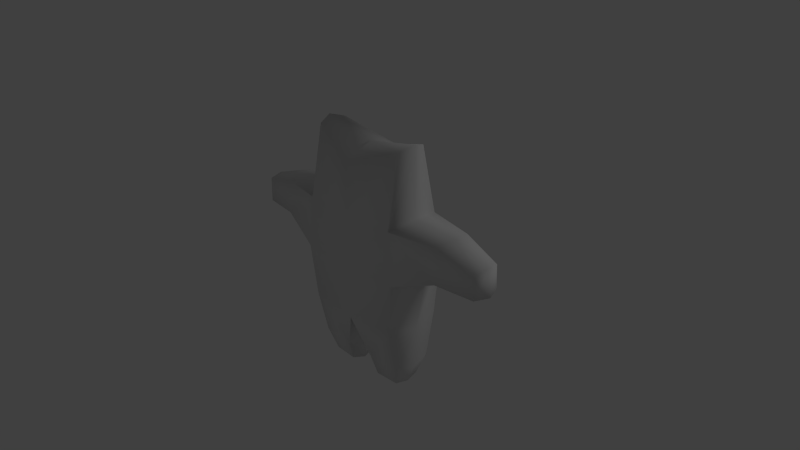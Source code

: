 # Source: teddybeartexture.blend  (saved by Blender 2.74.0; exported with 4.5.12 LTS)
import bpy
from mathutils import Matrix  # noqa: F401  (used for matrix-valued properties, if any)

bpy.ops.wm.read_factory_settings(use_empty=True)
scene = bpy.context.scene
scene.name = 'Scene'

# ---- collections
col_collection_1 = bpy.data.collections.new('Collection 1'); scene.collection.children.link(col_collection_1)
col_collection_2 = bpy.data.collections.new('Collection 2'); scene.collection.children.link(col_collection_2)

# ---- materials (node trees are filled in below, after node groups)
mat_material = bpy.data.materials.new('Material')
mat_material.alpha_threshold = 0.0
mat_material.use_transparent_shadow = False
mat_material.roughness = 0.5

# ---- material node trees

# ---- world
world_world = bpy.data.worlds.new('World'); scene.world = world_world
world_world.color = (0.05088, 0.05088, 0.05088)
world_world.use_sun_shadow = False
world_world.sun_shadow_jitter_overblur = 0.0
world_world.cycles.sampling_method = 'MANUAL'
world_world.cycles.sample_map_resolution = 256

# ---- cameras
cam_camera = bpy.data.cameras.new('Camera')
cam_camera.clip_end = 100.0
cam_camera.lens = 35.0
cam_camera.sensor_width = 32.0
cam_camera.sensor_height = 18.0
cam_camera.ortho_scale = 7.314
cam_camera.dof.focus_distance = 0.0
cam_camera.dof.aperture_fstop = 128.0

# ---- lights
light_lamp = bpy.data.lights.new('Lamp', 'POINT')
light_lamp.transmission_factor = 0.0
light_lamp.cutoff_distance = 30.0
light_lamp.energy = 100.0
light_lamp.shadow_buffer_clip_start = 1.001
light_lamp.shadow_soft_size = 0.1
light_lamp.shadow_maximum_resolution = 0.006
light_lamp.use_absolute_resolution = True
light_lamp.cycles.use_multiple_importance_sampling = False

# ---- meshes
me_cube = bpy.data.meshes.new('Cube')
me_cube.from_pydata([(0.7083, -0.389, -0.7083), (0.7083, -0.389, 0.7083), (0.7083, 0.389, -0.7083), (0.7083, 0.389, 0.7083), (0.7708, 0.4234, 0.0), (0.7708, -2.067e-09, 0.7708), (0.7708, -0.4234, 0.0), (0.7708, -2.067e-09, -0.7708), (0.9375, -2.067e-09, 0.0), (0.7083, -0.1945, 1.65), (0.7083, 0.1945, 1.65), (0.7708, -1.378e-09, 1.712), (1.377, -0.2596, 0.6981), (1.377, 0.2596, 0.6981), (1.369, 0.2826, 0.2236), (1.423, -1.357e-09, 0.7352), (1.369, -0.2826, 0.2236), (1.48, -1.683e-10, 0.2119), (1.907, -0.1814, 0.5347), (1.907, 0.1814, 0.5347), (1.902, 0.1975, 0.2031), (1.939, 1.54e-08, 0.5606), (1.902, -0.1975, 0.2031), (1.979, 1.623e-08, 0.1949), (0.6939, -0.263, -1.331), (0.6939, 0.263, -1.331), (0.2131, 0.2863, -1.332), (0.7324, 1.66e-09, -1.376), (0.2131, -0.2863, -1.332), (0.2035, -4.405e-09, -1.444), (0.588, -0.1849, -1.63), (0.588, 0.1849, -1.63), (0.2501, 0.2012, -1.631), (0.6151, 9.49e-10, -1.662), (0.2501, -0.2012, -1.631), (0.2433, -3.314e-09, -1.71), (-0.7083, -0.389, -0.7083), (-0.7083, -0.389, 0.7083), (-0.7083, 0.389, -0.7083), (-0.7083, 0.389, 0.7083), (0.0, 0.4234, 0.7708), (-0.7708, 0.4234, 0.0), (0.0, 0.4234, -0.7708), (-0.7708, -2.067e-09, 0.7708), (-0.7708, -0.4234, 0.0), (-0.7708, -2.067e-09, -0.7708), (0.0, -0.4234, 0.7708), (0.0, -0.4234, -0.7708), (0.0, -2.067e-09, -0.9375), (0.0, -0.5149, 0.0), (-0.9375, -2.067e-09, 0.0), (0.0, 0.5149, 0.0), (-0.7083, -0.1945, 1.65), (-0.7083, 0.1945, 1.65), (0.0, 0.4234, 1.394), (-0.7708, -1.378e-09, 1.712), (0.0, -0.4234, 1.394), (0.0, -2.067e-09, 1.561), (-1.377, -0.2596, 0.6981), (-1.377, 0.2596, 0.6981), (-1.369, 0.2826, 0.2236), (-1.423, -1.357e-09, 0.7352), (-1.369, -0.2826, 0.2236), (-1.48, -1.683e-10, 0.2119), (-1.907, -0.1814, 0.5347), (-1.907, 0.1814, 0.5347), (-1.902, 0.1975, 0.2031), (-1.939, 1.54e-08, 0.5606), (-1.902, -0.1975, 0.2031), (-1.979, 1.623e-08, 0.1949), (-0.6939, -0.263, -1.331), (-0.6939, 0.263, -1.331), (-0.2131, 0.2863, -1.332), (-0.7324, 1.66e-09, -1.376), (-0.2131, -0.2863, -1.332), (-0.2035, -4.405e-09, -1.444), (-0.588, -0.1849, -1.63), (-0.588, 0.1849, -1.63), (-0.2501, 0.2012, -1.631), (-0.6151, 9.49e-10, -1.662), (-0.2501, -0.2012, -1.631), (-0.2433, -3.314e-09, -1.71)], [], [(51, 4, 2, 42), (8, 6, 0, 7), (47, 48, 29, 28), (5, 3, 10, 11), (46, 1, 9, 56), (48, 42, 26, 29), (6, 49, 47, 0), (1, 46, 49, 6), (4, 8, 7, 2), (8, 4, 14, 17), (6, 8, 17, 16), (40, 3, 4, 51), (9, 11, 57, 56), (11, 10, 54, 57), (1, 5, 11, 9), (3, 40, 54, 10), (17, 14, 20, 23), (16, 17, 23, 22), (1, 6, 16, 12), (3, 5, 15, 13), (4, 3, 13, 14), (5, 1, 12, 15), (19, 21, 23, 20), (21, 18, 22, 23), (12, 16, 22, 18), (13, 15, 21, 19), (14, 13, 19, 20), (15, 12, 18, 21), (28, 29, 35, 34), (29, 26, 32, 35), (7, 0, 24, 27), (42, 2, 25, 26), (0, 47, 28, 24), (2, 7, 27, 25), (35, 32, 31, 33), (34, 35, 33, 30), (27, 24, 30, 33), (26, 25, 31, 32), (24, 28, 34, 30), (25, 27, 33, 31), (51, 42, 38, 41), (50, 45, 36, 44), (47, 74, 75, 48), (43, 55, 53, 39), (46, 56, 52, 37), (48, 75, 72, 42), (44, 36, 47, 49), (37, 44, 49, 46), (41, 38, 45, 50), (50, 63, 60, 41), (44, 62, 63, 50), (40, 51, 41, 39), (52, 56, 57, 55), (55, 57, 54, 53), (37, 52, 55, 43), (39, 53, 54, 40), (63, 69, 66, 60), (62, 68, 69, 63), (37, 58, 62, 44), (39, 59, 61, 43), (41, 60, 59, 39), (43, 61, 58, 37), (65, 66, 69, 67), (67, 69, 68, 64), (58, 64, 68, 62), (59, 65, 67, 61), (60, 66, 65, 59), (61, 67, 64, 58), (74, 80, 81, 75), (75, 81, 78, 72), (45, 73, 70, 36), (42, 72, 71, 38), (36, 70, 74, 47), (38, 71, 73, 45), (81, 79, 77, 78), (80, 76, 79, 81), (73, 79, 76, 70), (72, 78, 77, 71), (70, 76, 80, 74), (71, 77, 79, 73)])
me_cube.polygons.foreach_set('use_smooth', [True] * 80)
_uv = me_cube.uv_layers.new(name='UVMap')
_uv.uv.foreach_set('vector', [0.2854, 0.2556, 0.4083, 0.2545, 0.3917, 0.3582, 0.2854, 0.3829, 0.4687, 0.7216, 0.4083, 0.7455, 0.3917, 0.6418, 0.4417, 0.6252, 0.2854, 0.6171, 0.2854, 0.5466, 0.3437, 0.5118, 0.3509, 0.5508, 0.4345, 0.09341, 0.3962, 0.14, 0.3617, 0.02204, 0.3742, 0.0008654, 0.2854, 0.8631, 0.3962, 0.86, 0.3617, 0.978, 0.2854, 0.9434, 0.2854, 0.4534, 0.2854, 0.3829, 0.3509, 0.4492, 0.3437, 0.4882, 0.4083, 0.7455, 0.2854, 0.7444, 0.2854, 0.6171, 0.3917, 0.6418, 0.3962, 0.86, 0.2854, 0.8631, 0.2854, 0.7444, 0.4083, 0.7455, 0.4083, 0.2545, 0.4687, 0.2784, 0.4417, 0.3748, 0.3917, 0.3582, 0.4687, 0.2784, 0.4083, 0.2545, 0.4942, 0.2107, 0.5268, 0.2343, 0.4083, 0.7455, 0.4687, 0.7216, 0.5268, 0.7657, 0.4942, 0.7893, 0.2854, 0.1369, 0.3962, 0.14, 0.4083, 0.2545, 0.2854, 0.2556, 0.3617, 0.978, 0.3742, 0.9991, 0.2854, 0.9999, 0.2854, 0.9434, 0.3742, 0.0008654, 0.3617, 0.02204, 0.2854, 0.0566, 0.2854, 0.0001068, 0.3962, 0.86, 0.4345, 0.9066, 0.3742, 0.9991, 0.3617, 0.978, 0.3962, 0.14, 0.2854, 0.1369, 0.2854, 0.0566, 0.3617, 0.02204, 0.5268, 0.2343, 0.4942, 0.2107, 0.5476, 0.1946, 0.5707, 0.1978, 0.4942, 0.7893, 0.5268, 0.7657, 0.5707, 0.8022, 0.5476, 0.8054, 0.3962, 0.86, 0.4083, 0.7455, 0.4942, 0.7893, 0.4926, 0.8481, 0.3962, 0.14, 0.4345, 0.09341, 0.5102, 0.1251, 0.4926, 0.1519, 0.4083, 0.2545, 0.3962, 0.14, 0.4926, 0.1519, 0.4942, 0.2107, 0.4345, 0.9066, 0.3962, 0.86, 0.4926, 0.8481, 0.5102, 0.8749, 0.5445, 0.1683, 0.56, 0.1574, 0.5707, 0.1978, 0.5476, 0.1946, 0.56, 0.8426, 0.5445, 0.8317, 0.5476, 0.8054, 0.5707, 0.8022, 0.4926, 0.8481, 0.4942, 0.7893, 0.5476, 0.8054, 0.5445, 0.8317, 0.4926, 0.1519, 0.5102, 0.1251, 0.56, 0.1574, 0.5445, 0.1683, 0.4942, 0.2107, 0.4926, 0.1519, 0.5445, 0.1683, 0.5476, 0.1946, 0.5102, 0.8749, 0.4926, 0.8481, 0.5445, 0.8317, 0.56, 0.8426, 0.3509, 0.5508, 0.3437, 0.5118, 0.3764, 0.5001, 0.3714, 0.5234, 0.3437, 0.4882, 0.3509, 0.4492, 0.3714, 0.4766, 0.3764, 0.4999, 0.4417, 0.6252, 0.3917, 0.6418, 0.4021, 0.5658, 0.4302, 0.5532, 0.2854, 0.3829, 0.3917, 0.3582, 0.4021, 0.4342, 0.3509, 0.4492, 0.3917, 0.6418, 0.2854, 0.6171, 0.3509, 0.5508, 0.4021, 0.5658, 0.3917, 0.3582, 0.4417, 0.3748, 0.4302, 0.4468, 0.4021, 0.4342, 0.3764, 0.4999, 0.3714, 0.4766, 0.3992, 0.4654, 0.4136, 0.4788, 0.3714, 0.5234, 0.3764, 0.5001, 0.4136, 0.5212, 0.3992, 0.5346, 0.4302, 0.5532, 0.4021, 0.5658, 0.3992, 0.5346, 0.4136, 0.5212, 0.3509, 0.4492, 0.4021, 0.4342, 0.3992, 0.4654, 0.3714, 0.4766, 0.4021, 0.5658, 0.3509, 0.5508, 0.3714, 0.5234, 0.3992, 0.5346, 0.4021, 0.4342, 0.4302, 0.4468, 0.4136, 0.4788, 0.3992, 0.4654, 0.2854, 0.2556, 0.2854, 0.3829, 0.1791, 0.3582, 0.1625, 0.2545, 0.1022, 0.7216, 0.1291, 0.6252, 0.1791, 0.6418, 0.1625, 0.7455, 0.2854, 0.6171, 0.2199, 0.5508, 0.2271, 0.5118, 0.2854, 0.5466, 0.1363, 0.09341, 0.1966, 0.0008654, 0.2092, 0.02204, 0.1746, 0.14, 0.2854, 0.8631, 0.2854, 0.9434, 0.2092, 0.978, 0.1746, 0.86, 0.2854, 0.4534, 0.2271, 0.4882, 0.2199, 0.4492, 0.2854, 0.3829, 0.1625, 0.7455, 0.1791, 0.6418, 0.2854, 0.6171, 0.2854, 0.7444, 0.1746, 0.86, 0.1625, 0.7455, 0.2854, 0.7444, 0.2854, 0.8631, 0.1625, 0.2545, 0.1791, 0.3582, 0.1291, 0.3748, 0.1022, 0.2784, 0.1022, 0.2784, 0.044, 0.2343, 0.07662, 0.2107, 0.1625, 0.2545, 0.1625, 0.7455, 0.07662, 0.7893, 0.044, 0.7657, 0.1022, 0.7216, 0.2854, 0.1369, 0.2854, 0.2556, 0.1625, 0.2545, 0.1746, 0.14, 0.2092, 0.978, 0.2854, 0.9434, 0.2854, 0.9999, 0.1966, 0.9991, 0.1966, 0.0008654, 0.2854, 0.0001068, 0.2854, 0.0566, 0.2092, 0.02204, 0.1746, 0.86, 0.2092, 0.978, 0.1966, 0.9991, 0.1363, 0.9066, 0.1746, 0.14, 0.2092, 0.02204, 0.2854, 0.0566, 0.2854, 0.1369, 0.044, 0.2343, 0.0001068, 0.1978, 0.02321, 0.1946, 0.07662, 0.2107, 0.07662, 0.7893, 0.02321, 0.8054, 0.0001068, 0.8022, 0.044, 0.7657, 0.1746, 0.86, 0.07827, 0.8481, 0.07662, 0.7893, 0.1625, 0.7455, 0.1746, 0.14, 0.07827, 0.1519, 0.0606, 0.1251, 0.1363, 0.09341, 0.1625, 0.2545, 0.07662, 0.2107, 0.07827, 0.1519, 0.1746, 0.14, 0.1363, 0.9066, 0.0606, 0.8749, 0.07827, 0.8481, 0.1746, 0.86, 0.0263, 0.1683, 0.02321, 0.1946, 0.0001068, 0.1978, 0.01085, 0.1574, 0.01085, 0.8426, 0.0001068, 0.8022, 0.02321, 0.8054, 0.0263, 0.8317, 0.07827, 0.8481, 0.0263, 0.8317, 0.02321, 0.8054, 0.07662, 0.7893, 0.07827, 0.1519, 0.0263, 0.1683, 0.01085, 0.1574, 0.0606, 0.1251, 0.07662, 0.2107, 0.02321, 0.1946, 0.0263, 0.1683, 0.07827, 0.1519, 0.0606, 0.8749, 0.01085, 0.8426, 0.0263, 0.8317, 0.07827, 0.8481, 0.2199, 0.5508, 0.1995, 0.5234, 0.1944, 0.5001, 0.2271, 0.5118, 0.2271, 0.4882, 0.1944, 0.4999, 0.1995, 0.4766, 0.2199, 0.4492, 0.1291, 0.6252, 0.1406, 0.5532, 0.1687, 0.5658, 0.1791, 0.6418, 0.2854, 0.3829, 0.2199, 0.4492, 0.1687, 0.4342, 0.1791, 0.3582, 0.1791, 0.6418, 0.1687, 0.5658, 0.2199, 0.5508, 0.2854, 0.6171, 0.1791, 0.3582, 0.1687, 0.4342, 0.1406, 0.4468, 0.1291, 0.3748, 0.1944, 0.4999, 0.1573, 0.4788, 0.1716, 0.4654, 0.1995, 0.4766, 0.1995, 0.5234, 0.1716, 0.5346, 0.1573, 0.5212, 0.1944, 0.5001, 0.1406, 0.5532, 0.1573, 0.5212, 0.1716, 0.5346, 0.1687, 0.5658, 0.2199, 0.4492, 0.1995, 0.4766, 0.1716, 0.4654, 0.1687, 0.4342, 0.1687, 0.5658, 0.1716, 0.5346, 0.1995, 0.5234, 0.2199, 0.5508, 0.1687, 0.4342, 0.1716, 0.4654, 0.1573, 0.4788, 0.1406, 0.4468])
me_cube.materials.append(mat_material)
me_cube.use_remesh_preserve_volume = False
me_cube.use_remesh_preserve_attributes = False
me_cube.use_mirror_vertex_groups = False
me_cube.update()

# ---- objects
ob_lamp = bpy.data.objects.new('Lamp', light_lamp)
ob_camera = bpy.data.objects.new('Camera', cam_camera)
ob_cube = bpy.data.objects.new('Cube', me_cube)

# ---- transforms, parenting, visibility, modifiers, constraints
ob_lamp.location = (4.745, 3.885, 3.474)
ob_lamp.rotation_euler = (0.6503, 0.05522, 1.866)
ob_lamp.lock_rotations_4d = False
ob_lamp.empty_display_type = 'ARROWS'
ob_lamp.color = (0.0, 0.0, 0.0, 0.0)
ob_lamp.lineart.crease_threshold = 0.0
ob_camera.location = (7.481, -6.508, 5.344)
ob_camera.rotation_euler = (1.109, 0.01082, 0.8149)
ob_camera.lock_rotations_4d = False
ob_camera.empty_display_type = 'ARROWS'
ob_camera.color = (0.0, 0.0, 0.0, 0.0)
ob_camera.display_type = 'WIRE'
ob_camera.lineart.crease_threshold = 0.0
ob_cube.location = (0.0, 0.0, 0.0)
ob_cube.lineart.crease_threshold = 0.0

# ---- collection membership
col_collection_1.objects.link(ob_lamp)
col_collection_1.objects.link(ob_camera)
col_collection_2.objects.link(ob_cube)

# ---- scene / render settings (as saved in the file)
scene.camera = ob_camera
scene.frame_start = 1; scene.frame_end = 250; scene.frame_set(92)
scene.render.engine = 'BLENDER_EEVEE_NEXT'
scene.render.resolution_percentage = 50
scene.render.dither_intensity = 0.0
scene.cycles.use_denoising = False
scene.cycles.samples = 10
scene.cycles.sampling_pattern = 'TABULATED_SOBOL'
scene.cycles.light_sampling_threshold = 0.0
scene.cycles.use_adaptive_sampling = False
scene.cycles.use_light_tree = False
scene.cycles.blur_glossy = 0.0
scene.cycles.volume_bounces = 1
scene.cycles.pixel_filter_type = 'GAUSSIAN'
scene.cycles.sample_clamp_indirect = 0.0
scene.view_settings.view_transform = 'Standard'
bpy.context.view_layer.update()
